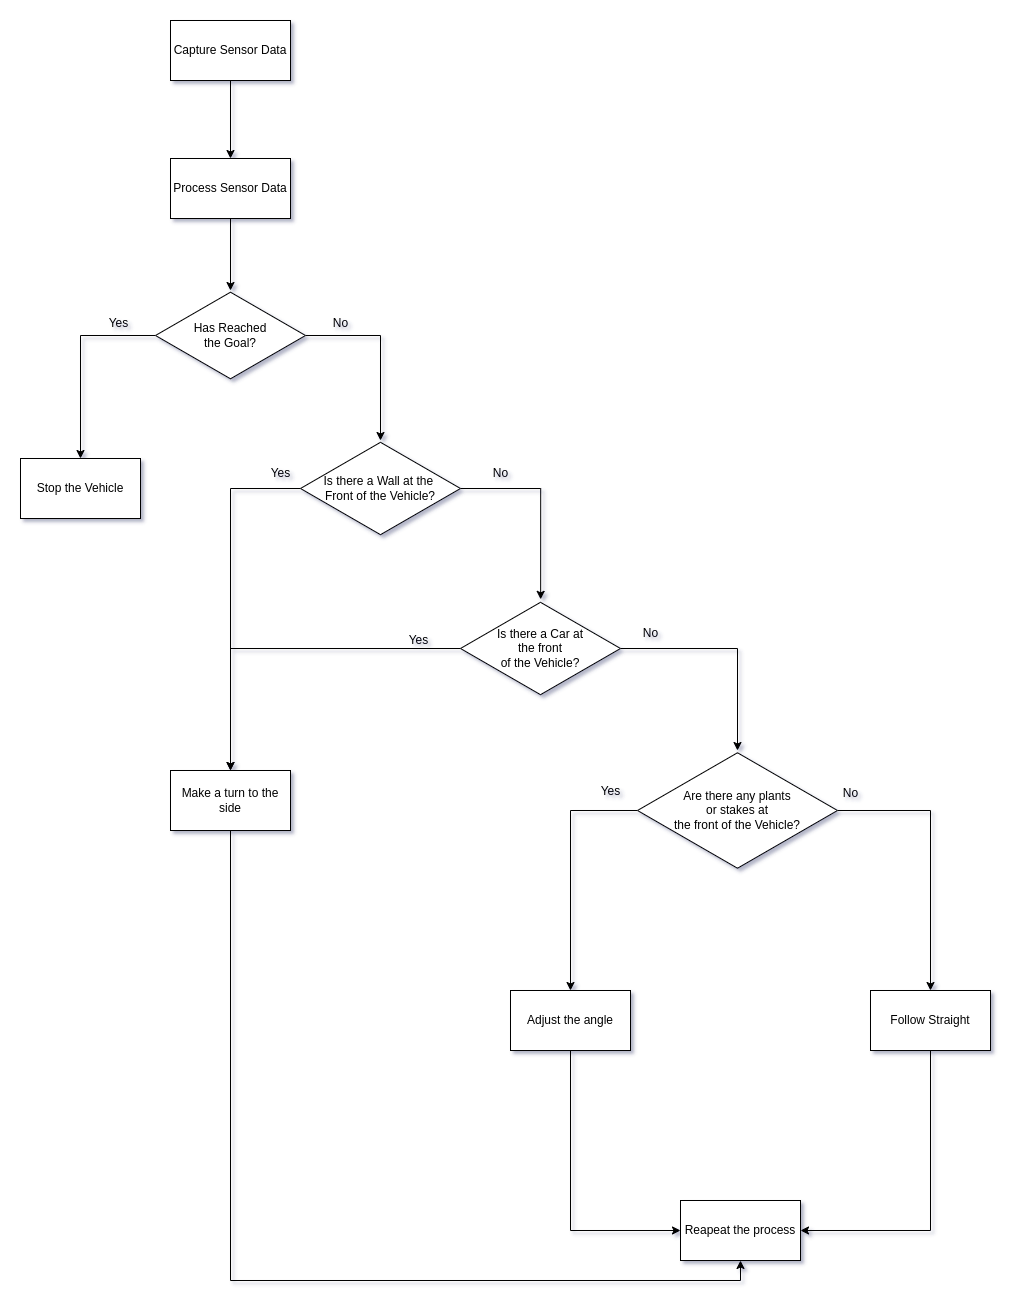

The diagram above was exported from draw.io. Its source (the exported page's mxGraphModel, read from the mxfile embedded in the PNG):
<mxGraphModel dx="1588" dy="1130" grid="1" gridSize="10" guides="1" tooltips="1" connect="1" arrows="1" fold="1" page="1" pageScale="1" pageWidth="1100" pageHeight="850" math="0" shadow="0">
  <root>
    <mxCell id="0" />
    <mxCell id="1" parent="0" />
    <mxCell id="1MfmYfw4eUZXseokJkXQ-3" style="edgeStyle=orthogonalEdgeStyle;rounded=0;orthogonalLoop=1;jettySize=auto;html=1;entryX=0.5;entryY=0;entryDx=0;entryDy=0;" edge="1" parent="1" source="1MfmYfw4eUZXseokJkXQ-1" target="1MfmYfw4eUZXseokJkXQ-4">
      <mxGeometry relative="1" as="geometry">
        <mxPoint x="820" y="300" as="targetPoint" />
      </mxGeometry>
    </mxCell>
    <mxCell id="1MfmYfw4eUZXseokJkXQ-1" value="Capture Sensor Data" style="rounded=0;whiteSpace=wrap;html=1;" vertex="1" parent="1">
      <mxGeometry x="760" y="170" width="120" height="60" as="geometry" />
    </mxCell>
    <mxCell id="1MfmYfw4eUZXseokJkXQ-6" value="" style="edgeStyle=orthogonalEdgeStyle;rounded=0;orthogonalLoop=1;jettySize=auto;html=1;" edge="1" parent="1" source="1MfmYfw4eUZXseokJkXQ-4" target="1MfmYfw4eUZXseokJkXQ-5">
      <mxGeometry relative="1" as="geometry" />
    </mxCell>
    <mxCell id="1MfmYfw4eUZXseokJkXQ-4" value="Process Sensor Data" style="rounded=0;whiteSpace=wrap;html=1;" vertex="1" parent="1">
      <mxGeometry x="760" y="308" width="120" height="60" as="geometry" />
    </mxCell>
    <mxCell id="1MfmYfw4eUZXseokJkXQ-8" style="edgeStyle=orthogonalEdgeStyle;rounded=0;orthogonalLoop=1;jettySize=auto;html=1;" edge="1" parent="1" source="1MfmYfw4eUZXseokJkXQ-5" target="1MfmYfw4eUZXseokJkXQ-7">
      <mxGeometry relative="1" as="geometry">
        <Array as="points">
          <mxPoint x="970" y="485" />
        </Array>
      </mxGeometry>
    </mxCell>
    <mxCell id="1MfmYfw4eUZXseokJkXQ-14" style="edgeStyle=orthogonalEdgeStyle;rounded=0;orthogonalLoop=1;jettySize=auto;html=1;entryX=0.5;entryY=0;entryDx=0;entryDy=0;" edge="1" parent="1" source="1MfmYfw4eUZXseokJkXQ-5" target="1MfmYfw4eUZXseokJkXQ-13">
      <mxGeometry relative="1" as="geometry" />
    </mxCell>
    <mxCell id="1MfmYfw4eUZXseokJkXQ-5" value="Has Reached&lt;br&gt;the Goal?" style="html=1;whiteSpace=wrap;aspect=fixed;shape=isoRectangle;" vertex="1" parent="1">
      <mxGeometry x="745" y="440" width="150" height="90" as="geometry" />
    </mxCell>
    <mxCell id="1MfmYfw4eUZXseokJkXQ-11" style="edgeStyle=orthogonalEdgeStyle;rounded=0;orthogonalLoop=1;jettySize=auto;html=1;entryX=0.501;entryY=-0.012;entryDx=0;entryDy=0;entryPerimeter=0;" edge="1" parent="1" source="1MfmYfw4eUZXseokJkXQ-7" target="1MfmYfw4eUZXseokJkXQ-10">
      <mxGeometry relative="1" as="geometry">
        <Array as="points">
          <mxPoint x="1130" y="638" />
        </Array>
      </mxGeometry>
    </mxCell>
    <mxCell id="1MfmYfw4eUZXseokJkXQ-23" style="edgeStyle=orthogonalEdgeStyle;rounded=0;orthogonalLoop=1;jettySize=auto;html=1;entryX=0.5;entryY=0;entryDx=0;entryDy=0;" edge="1" parent="1" source="1MfmYfw4eUZXseokJkXQ-7" target="1MfmYfw4eUZXseokJkXQ-21">
      <mxGeometry relative="1" as="geometry" />
    </mxCell>
    <mxCell id="1MfmYfw4eUZXseokJkXQ-7" value="Is there a Wall at the&amp;nbsp;&lt;br&gt;Front of the Vehicle?" style="html=1;whiteSpace=wrap;aspect=fixed;shape=isoRectangle;" vertex="1" parent="1">
      <mxGeometry x="890" y="590" width="160" height="96" as="geometry" />
    </mxCell>
    <mxCell id="1MfmYfw4eUZXseokJkXQ-9" value="No" style="text;html=1;align=center;verticalAlign=middle;resizable=0;points=[];autosize=1;strokeColor=none;fillColor=none;" vertex="1" parent="1">
      <mxGeometry x="910" y="458" width="40" height="30" as="geometry" />
    </mxCell>
    <mxCell id="1MfmYfw4eUZXseokJkXQ-22" style="edgeStyle=orthogonalEdgeStyle;rounded=0;orthogonalLoop=1;jettySize=auto;html=1;" edge="1" parent="1" source="1MfmYfw4eUZXseokJkXQ-10" target="1MfmYfw4eUZXseokJkXQ-21">
      <mxGeometry relative="1" as="geometry" />
    </mxCell>
    <mxCell id="1MfmYfw4eUZXseokJkXQ-36" style="edgeStyle=orthogonalEdgeStyle;rounded=0;orthogonalLoop=1;jettySize=auto;html=1;" edge="1" parent="1" source="1MfmYfw4eUZXseokJkXQ-10" target="1MfmYfw4eUZXseokJkXQ-18">
      <mxGeometry relative="1" as="geometry" />
    </mxCell>
    <mxCell id="1MfmYfw4eUZXseokJkXQ-10" value="Is there a Car at&lt;br&gt;the front&lt;br&gt;of the Vehicle?" style="html=1;whiteSpace=wrap;aspect=fixed;shape=isoRectangle;" vertex="1" parent="1">
      <mxGeometry x="1050" y="750" width="160" height="96" as="geometry" />
    </mxCell>
    <mxCell id="1MfmYfw4eUZXseokJkXQ-12" value="No" style="text;html=1;align=center;verticalAlign=middle;resizable=0;points=[];autosize=1;strokeColor=none;fillColor=none;" vertex="1" parent="1">
      <mxGeometry x="1070" y="608" width="40" height="30" as="geometry" />
    </mxCell>
    <mxCell id="1MfmYfw4eUZXseokJkXQ-13" value="Stop the Vehicle" style="rounded=0;whiteSpace=wrap;html=1;" vertex="1" parent="1">
      <mxGeometry x="610" y="608" width="120" height="60" as="geometry" />
    </mxCell>
    <mxCell id="1MfmYfw4eUZXseokJkXQ-15" value="Yes" style="text;html=1;align=center;verticalAlign=middle;resizable=0;points=[];autosize=1;strokeColor=none;fillColor=none;" vertex="1" parent="1">
      <mxGeometry x="688" y="458" width="40" height="30" as="geometry" />
    </mxCell>
    <mxCell id="1MfmYfw4eUZXseokJkXQ-27" style="edgeStyle=orthogonalEdgeStyle;rounded=0;orthogonalLoop=1;jettySize=auto;html=1;" edge="1" parent="1" source="1MfmYfw4eUZXseokJkXQ-18" target="1MfmYfw4eUZXseokJkXQ-26">
      <mxGeometry relative="1" as="geometry" />
    </mxCell>
    <mxCell id="1MfmYfw4eUZXseokJkXQ-30" style="edgeStyle=orthogonalEdgeStyle;rounded=0;orthogonalLoop=1;jettySize=auto;html=1;" edge="1" parent="1" source="1MfmYfw4eUZXseokJkXQ-18" target="1MfmYfw4eUZXseokJkXQ-29">
      <mxGeometry relative="1" as="geometry">
        <Array as="points">
          <mxPoint x="1160" y="960" />
        </Array>
      </mxGeometry>
    </mxCell>
    <mxCell id="1MfmYfw4eUZXseokJkXQ-18" value="Are there any plants&lt;br&gt;or stakes at&lt;br&gt;the front of the Vehicle?" style="html=1;whiteSpace=wrap;aspect=fixed;shape=isoRectangle;" vertex="1" parent="1">
      <mxGeometry x="1227" y="900" width="200" height="120" as="geometry" />
    </mxCell>
    <mxCell id="1MfmYfw4eUZXseokJkXQ-20" value="No" style="text;html=1;align=center;verticalAlign=middle;resizable=0;points=[];autosize=1;strokeColor=none;fillColor=none;" vertex="1" parent="1">
      <mxGeometry x="1220" y="768" width="40" height="30" as="geometry" />
    </mxCell>
    <mxCell id="1MfmYfw4eUZXseokJkXQ-37" style="edgeStyle=orthogonalEdgeStyle;rounded=0;orthogonalLoop=1;jettySize=auto;html=1;entryX=0.5;entryY=1;entryDx=0;entryDy=0;" edge="1" parent="1" source="1MfmYfw4eUZXseokJkXQ-21" target="1MfmYfw4eUZXseokJkXQ-31">
      <mxGeometry relative="1" as="geometry">
        <Array as="points">
          <mxPoint x="820" y="1430" />
          <mxPoint x="1330" y="1430" />
        </Array>
      </mxGeometry>
    </mxCell>
    <mxCell id="1MfmYfw4eUZXseokJkXQ-21" value="Make a turn to the side" style="rounded=0;whiteSpace=wrap;html=1;" vertex="1" parent="1">
      <mxGeometry x="760" y="920" width="120" height="60" as="geometry" />
    </mxCell>
    <mxCell id="1MfmYfw4eUZXseokJkXQ-24" value="Yes&lt;br&gt;" style="text;html=1;align=center;verticalAlign=middle;resizable=0;points=[];autosize=1;strokeColor=none;fillColor=none;" vertex="1" parent="1">
      <mxGeometry x="988" y="775" width="40" height="30" as="geometry" />
    </mxCell>
    <mxCell id="1MfmYfw4eUZXseokJkXQ-25" value="Yes&lt;br&gt;" style="text;html=1;align=center;verticalAlign=middle;resizable=0;points=[];autosize=1;strokeColor=none;fillColor=none;" vertex="1" parent="1">
      <mxGeometry x="850" y="608" width="40" height="30" as="geometry" />
    </mxCell>
    <mxCell id="1MfmYfw4eUZXseokJkXQ-34" style="edgeStyle=orthogonalEdgeStyle;rounded=0;orthogonalLoop=1;jettySize=auto;html=1;entryX=1;entryY=0.5;entryDx=0;entryDy=0;" edge="1" parent="1" source="1MfmYfw4eUZXseokJkXQ-26" target="1MfmYfw4eUZXseokJkXQ-31">
      <mxGeometry relative="1" as="geometry">
        <Array as="points">
          <mxPoint x="1520" y="1380" />
        </Array>
      </mxGeometry>
    </mxCell>
    <mxCell id="1MfmYfw4eUZXseokJkXQ-26" value="Follow Straight" style="rounded=0;whiteSpace=wrap;html=1;" vertex="1" parent="1">
      <mxGeometry x="1460" y="1140" width="120" height="60" as="geometry" />
    </mxCell>
    <mxCell id="1MfmYfw4eUZXseokJkXQ-28" value="No" style="text;html=1;align=center;verticalAlign=middle;resizable=0;points=[];autosize=1;strokeColor=none;fillColor=none;" vertex="1" parent="1">
      <mxGeometry x="1420" y="928" width="40" height="30" as="geometry" />
    </mxCell>
    <mxCell id="1MfmYfw4eUZXseokJkXQ-35" style="edgeStyle=orthogonalEdgeStyle;rounded=0;orthogonalLoop=1;jettySize=auto;html=1;entryX=0;entryY=0.5;entryDx=0;entryDy=0;" edge="1" parent="1" source="1MfmYfw4eUZXseokJkXQ-29" target="1MfmYfw4eUZXseokJkXQ-31">
      <mxGeometry relative="1" as="geometry">
        <Array as="points">
          <mxPoint x="1160" y="1380" />
        </Array>
      </mxGeometry>
    </mxCell>
    <mxCell id="1MfmYfw4eUZXseokJkXQ-29" value="Adjust the angle" style="rounded=0;whiteSpace=wrap;html=1;" vertex="1" parent="1">
      <mxGeometry x="1100" y="1140" width="120" height="60" as="geometry" />
    </mxCell>
    <mxCell id="1MfmYfw4eUZXseokJkXQ-31" value="Reapeat the process" style="rounded=0;whiteSpace=wrap;html=1;" vertex="1" parent="1">
      <mxGeometry x="1270" y="1350" width="120" height="60" as="geometry" />
    </mxCell>
    <mxCell id="1MfmYfw4eUZXseokJkXQ-38" value="Yes" style="text;html=1;align=center;verticalAlign=middle;resizable=0;points=[];autosize=1;strokeColor=none;fillColor=none;" vertex="1" parent="1">
      <mxGeometry x="1180" y="926" width="40" height="30" as="geometry" />
    </mxCell>
  </root>
</mxGraphModel>